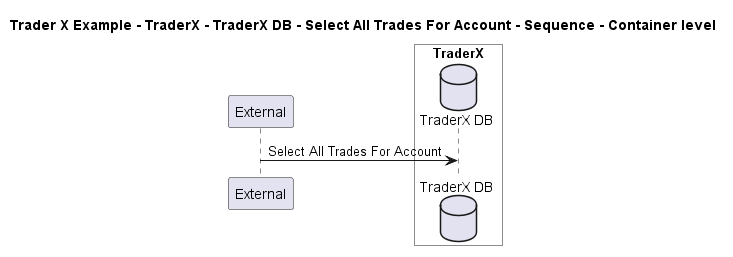

The diagram above was rendered by PlantUML. Its source (embedded in the PNG):
@startuml

title Trader X Example - TraderX - TraderX DB - Select All Trades For Account - Sequence - Container level

participant "External" as C4InterFlow.SoftwareSystems.ExternalSystem

box "TraderX" #White
    database "TraderX DB" as TraderXExample.SoftwareSystems.TraderX.Containers.TraderXDB
end box


C4InterFlow.SoftwareSystems.ExternalSystem -> TraderXExample.SoftwareSystems.TraderX.Containers.TraderXDB : Select All Trades For Account


@enduml